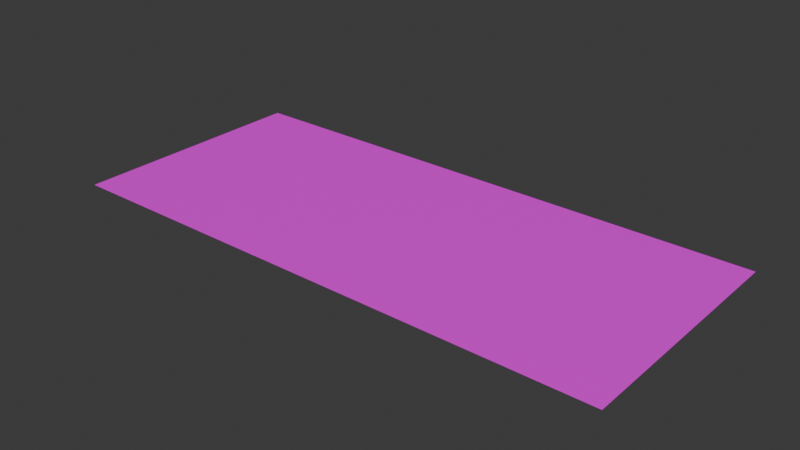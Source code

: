 # Source: Map2.blend  (saved by Blender 4.4.32; exported with 4.5.12 LTS)
import bpy
from mathutils import Matrix  # noqa: F401  (used for matrix-valued properties, if any)

bpy.ops.wm.read_factory_settings(use_empty=True)
scene = bpy.context.scene
scene.name = 'Scene'

# ---- collections
col_collection = bpy.data.collections.new('Collection'); scene.collection.children.link(col_collection)

# ---- images (referenced by path relative to the original .blend; pixels are not part of the script)
import os
ASSET_DIR = os.environ.get("B2B_ASSET_DIR", "")  # directory of the original .blend (textures are referenced by path, not embedded)
HERE = os.path.dirname(os.path.abspath(__file__))  # packed textures are extracted next to this script under _unpacked/

def load_image(name, relpath, width, height, colorspace="sRGB"):
    """Load a texture the original file referenced (path relative to the .blend, or extracted next to this script)."""
    p = next((c for c in (os.path.join(HERE, relpath), os.path.join(ASSET_DIR, relpath)) if relpath and os.path.exists(c)), "")
    if p:
        img = bpy.data.images.load(p, check_existing=True)
        img.name = name
    else:  # same state as the original file: an image datablock whose file is absent (Cycles renders it pink)
        img = bpy.data.images.new(name, width, height)
        img.source = "FILE"
        img.filepath = "//" + (relpath or name)
    img.colorspace_settings.name = colorspace
    return img
img_scr_20250603_idry_png = load_image('SCR-20250603-idry.png', 'SCR-20250603-idry.png', 1024, 1024, 'sRGB')

# ---- materials (node trees are filled in below, after node groups)
mat_material = bpy.data.materials.new('Material')

# ---- material node trees
mat_material.use_nodes = True; mat_material.node_tree.nodes.clear()
_N = mat_material.node_tree.nodes; _L = mat_material.node_tree.links
n0 = _N.new('ShaderNodeBsdfPrincipled'); n0.name = 'Principled BSDF'; n0.location = (10, 300)
n1 = _N.new('ShaderNodeOutputMaterial'); n1.name = 'Material Output'; n1.location = (300, 300)
n2 = _N.new('ShaderNodeTexImage'); n2.name = 'Image Texture'; n2.location = (-280, 280)
n2.image = img_scr_20250603_idry_png
_L.new(n0.outputs[0], n1.inputs[0])
_L.new(n2.outputs[0], n0.inputs[0])
n1.is_active_output = True

# ---- world
world_world = bpy.data.worlds.new('World'); scene.world = world_world
world_world.use_nodes = True; world_world.node_tree.nodes.clear()
_N = world_world.node_tree.nodes; _L = world_world.node_tree.links
n0 = _N.new('ShaderNodeOutputWorld'); n0.name = 'World Output'; n0.location = (300, 300)
n1 = _N.new('ShaderNodeBackground'); n1.name = 'Background'; n1.location = (10, 300)
n1.inputs[0].default_value = (0.05088, 0.05088, 0.05088, 1.0)
_L.new(n1.outputs[0], n0.inputs[0])
n0.is_active_output = True
world_world.color = (0.05088, 0.05088, 0.05088)
world_world.sun_shadow_jitter_overblur = 0.0

# ---- meshes
me_plane = bpy.data.meshes.new('Plane')
me_plane.from_pydata([(-1.0, -1.0, 0.0), (1.0, -1.0, 0.0), (-1.0, 1.0, 0.0), (1.0, 1.0, 0.0)], [], [(0, 1, 3, 2)])
_uv = me_plane.uv_layers.new(name='UVMap')
_uv.uv.foreach_set('vector', [0.0, 0.0, 1.0, 0.0, 1.0, 1.0, 0.0, 1.0])
me_plane.materials.append(mat_material)
me_plane.update()

# ---- objects
ob_plane = bpy.data.objects.new('Plane', me_plane)

# ---- transforms, parenting, visibility, modifiers, constraints
ob_plane.location = (0.0, 0.0, 0.0)
ob_plane.scale = (2.275, 1.0, 1.0)

# ---- collection membership
col_collection.objects.link(ob_plane)

# ---- scene / render settings (as saved in the file)
scene.frame_start = 1; scene.frame_end = 250; scene.frame_set(1)
scene.render.engine = 'BLENDER_EEVEE_NEXT'
bpy.context.view_layer.update()

# ---- added for rendering (the .blend has no active camera and no usable light): camera, sun
cam_auto = bpy.data.cameras.new('AutoCamera')
cam_auto.lens = 50.0
cam_auto.sensor_width = 36.0
cam_auto.clip_end = 1000.0
ob_auto_camera = bpy.data.objects.new('AutoCamera', cam_auto)
scene.collection.objects.link(ob_auto_camera)
ob_auto_camera.location = (4.59852, -5.51822, 3.67881)
ob_auto_camera.rotation_euler = (1.09748, -7.21219e-08, 0.694738)
scene.camera = ob_auto_camera
light_auto_sun = bpy.data.lights.new('AutoSun', 'SUN')
light_auto_sun.energy = 3.0
light_auto_sun.angle = 0.0523599
ob_auto_sun = bpy.data.objects.new('AutoSun', light_auto_sun)
scene.collection.objects.link(ob_auto_sun)
ob_auto_sun.rotation_euler = (0.872665, 0.174533, 0.523599)
bpy.context.view_layer.update()
